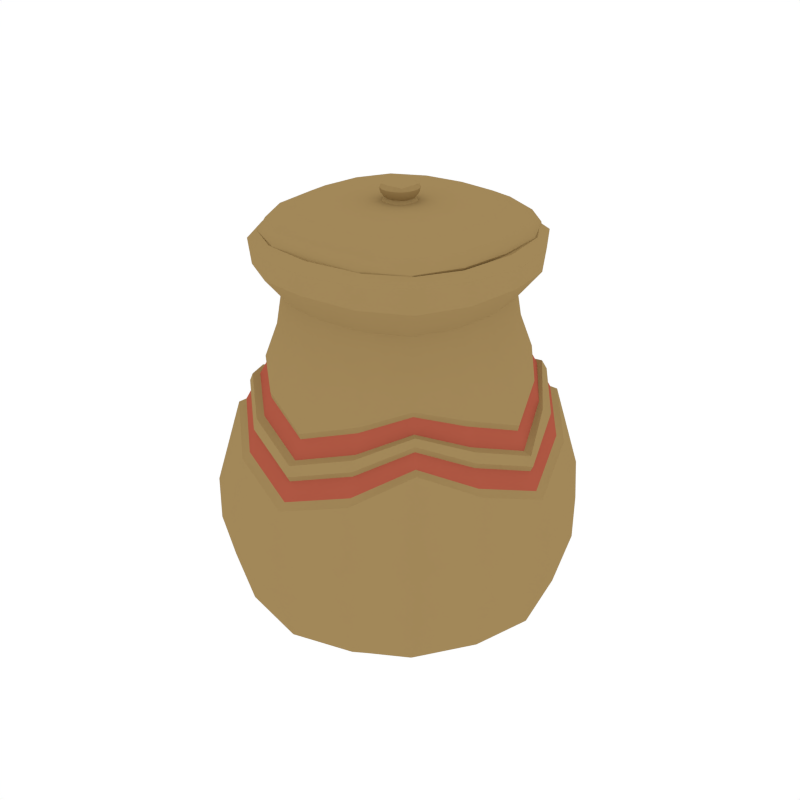 # Source: Pot1.blend  (saved by Blender 2.79.0; exported with 4.5.12 LTS)
import bpy
from mathutils import Matrix  # noqa: F401  (used for matrix-valued properties, if any)

bpy.ops.wm.read_factory_settings(use_empty=True)
scene = bpy.context.scene
scene.name = 'Scene'

# ---- collections
col_collection_1 = bpy.data.collections.new('Collection 1'); scene.collection.children.link(col_collection_1)

# ---- materials (node trees are filled in below, after node groups)
mat_pot_main = bpy.data.materials.new('Pot_Main')
mat_pot_main.alpha_threshold = 0.0
mat_pot_main.diffuse_color = (0.3627, 0.2466, 0.1003, 1.0)
mat_pot_main.roughness = 0.5
mat_pot_detail = bpy.data.materials.new('Pot_Detail')
mat_pot_detail.alpha_threshold = 0.0
mat_pot_detail.diffuse_color = (0.4385, 0.09992, 0.05886, 1.0)
mat_pot_detail.roughness = 0.5

# ---- node groups
ng_auto_smooth = bpy.data.node_groups.new('Auto Smooth', 'GeometryNodeTree')
_s = ng_auto_smooth.interface.new_socket(name='Geometry', in_out='OUTPUT', socket_type='NodeSocketGeometry')
_s = ng_auto_smooth.interface.new_socket(name='Geometry', in_out='INPUT', socket_type='NodeSocketGeometry')
_s = ng_auto_smooth.interface.new_socket(name='Angle', in_out='INPUT', socket_type='NodeSocketFloat')
_s.subtype = 'ANGLE'
_s.min_value = 0.0
_s.max_value = 3.142
ng_auto_smooth.is_modifier = True
_N = ng_auto_smooth.nodes; _L = ng_auto_smooth.links
n0 = _N.new('NodeGroupOutput'); n0.name = 'Group Output'; n0.location = (480, -100)
n1 = _N.new('NodeGroupInput'); n1.name = 'Group Input'; n1.location = (-420, -300)
n2 = _N.new('NodeGroupInput'); n2.name = 'Group Input.001'; n2.location = (-60, -100)
n3 = _N.new('GeometryNodeSetShadeSmooth'); n3.name = 'Set Shade Smooth'; n3.location = (120, -100)
n3.domain = 'EDGE'
n4 = _N.new('GeometryNodeSetShadeSmooth'); n4.name = 'Set Shade Smooth.001'; n4.location = (300, -100)
n5 = _N.new('GeometryNodeInputMeshEdgeAngle'); n5.name = 'Edge Angle'; n5.location = (-420, -220)
n6 = _N.new('GeometryNodeInputEdgeSmooth'); n6.name = 'Is Edge Smooth'; n6.location = (-60, -160)
n7 = _N.new('GeometryNodeInputShadeSmooth'); n7.name = 'Is Face Smooth'; n7.location = (-240, -340)
n8 = _N.new('FunctionNodeBooleanMath'); n8.name = 'Boolean Math'; n8.location = (-60, -220)
n9 = _N.new('FunctionNodeCompare'); n9.name = 'Compare'; n9.location = (-240, -180)
n9.operation = 'LESS_EQUAL'
_L.new(n5.outputs[0], n9.inputs[0])
_L.new(n4.outputs[0], n0.inputs[0])
_L.new(n1.outputs[1], n9.inputs[1])
_L.new(n9.outputs[0], n8.inputs[0])
_L.new(n7.outputs[0], n8.inputs[1])
_L.new(n2.outputs[0], n3.inputs[0])
_L.new(n6.outputs[0], n3.inputs[1])
_L.new(n3.outputs[0], n4.inputs[0])
_L.new(n8.outputs[0], n3.inputs[2])
n0.is_active_output = True

# ---- material node trees

# ---- world
world_world = bpy.data.worlds.new('World'); scene.world = world_world
world_world.color = (1.0, 1.0, 1.0)
world_world.use_sun_shadow = False
world_world.sun_shadow_jitter_overblur = 0.0
world_world.cycles.sampling_method = 'NONE'
world_world.cycles.sample_map_resolution = 256

# ---- meshes
me_cube_103 = bpy.data.meshes.new('Cube.103')
me_cube_103.from_pydata([(-0.2611, 0.1151, 0.5612), (0.1159, 0.2627, 0.558), (0.2611, -0.1151, 0.5612), (-0.1159, -0.2627, 0.558), (0.1151, -0.261, 0.7925), (-0.1151, 0.261, 0.7925), (0.261, 0.1151, 0.7925), (-0.261, -0.1151, 0.7925), (-8.309e-11, 0.1382, 0.09055), (-0.2252, 0.117, 0.2097), (-0.261, 0.1151, 0.7925), (0.261, -0.1151, 0.7925), (0.259, 0.1142, 0.5589), (-0.259, -0.1142, 0.5589), (-0.117, 0.2251, 0.2097), (-0.127, 0.127, 0.1369), (0.1151, 0.261, 0.7925), (-0.1151, -0.261, 0.7925), (0.1159, -0.2627, 0.558), (-0.1159, 0.2627, 0.558), (-0.3198, -0.141, 0.07671), (-0.196, -0.196, 0.5902), (-0.2222, 0.09798, 0.6622), (-0.141, 0.3198, 0.07671), (0.09798, 0.2222, 0.6622), (0.3198, 0.141, 0.07671), (0.2222, -0.09798, 0.6622), (0.141, -0.3198, 0.07671), (-0.09798, -0.2222, 0.6622), (-0.196, 0.196, 0.5902), (0.196, 0.196, 0.5902), (0.196, -0.196, 0.5902), (-0.143, -0.3243, 0.4222), (0.322, -0.142, 0.4287), (0.143, 0.3243, 0.4222), (-0.322, 0.142, 0.4287), (-0.2125, 0.09373, 0.7281), (0.09373, 0.2125, 0.7281), (0.2125, -0.09373, 0.7281), (-0.09373, -0.2125, 0.7281), (-0.2666, 0.1176, 0.8431), (0.1176, 0.2666, 0.8431), (0.2666, -0.1176, 0.8431), (-0.1176, -0.2666, 0.8431), (0.2072, -0.2072, 0.7902), (-0.2072, -0.2072, 0.7902), (-0.2072, 0.2072, 0.7902), (0.2072, 0.2072, 0.7902), (-0.2238, 0.1163, 0.8479), (0.1163, 0.2238, 0.8479), (0.2238, -0.1163, 0.8479), (-0.1163, -0.2238, 0.8479), (-0.3198, 0.141, 0.07671), (-0.2216, -0.09771, 0.661), (0.3198, -0.141, 0.07671), (0.2216, 0.09771, 0.661), (0.322, 0.142, 0.4287), (-0.322, -0.142, 0.4287), (-0.2125, -0.09373, 0.7281), (0.2125, 0.09373, 0.7281), (-0.2666, -0.1176, 0.8431), (0.2666, 0.1176, 0.8431), (-0.2238, -0.1163, 0.8479), (0.2238, 0.1163, 0.8479), (-8.309e-11, -0.1382, 0.09055), (-0.2822, 6.148e-11, 0.7976), (0.2822, 6.148e-11, 0.7976), (0.3026, -5.006e-11, 0.5179), (-0.3026, -5.006e-11, 0.5179), (0.141, 0.3198, 0.07671), (-0.09798, 0.2222, 0.6622), (-0.141, -0.3198, 0.07671), (0.09798, -0.2222, 0.6622), (0.143, -0.3243, 0.4222), (-0.143, 0.3243, 0.4222), (-0.09373, 0.2125, 0.7281), (0.09373, -0.2125, 0.7281), (-0.1176, 0.2666, 0.8431), (0.1176, -0.2666, 0.8431), (-0.1163, 0.2238, 0.8479), (0.1163, -0.2238, 0.8479), (-0.117, -0.2251, 0.2097), (-0.2252, -0.117, 0.2097), (-0.1382, -2.165e-10, 0.09056), (-8.313e-12, 0.2822, 0.7976), (-8.313e-12, -0.2822, 0.7976), (-5.532e-10, -0.3016, 0.5198), (-5.532e-10, 0.3016, 0.5198), (-0.2537, -0.2537, 0.08221), (-0.177, -0.177, 0.6616), (-0.2537, 0.2537, 0.08221), (-0.177, 0.177, 0.6616), (0.2537, -0.2537, 0.08221), (0.177, -0.177, 0.6616), (0.2537, 0.2537, 0.08221), (0.177, 0.177, 0.6616), (-0.2388, -0.2388, 0.4869), (-0.2388, 0.2388, 0.4869), (0.2388, 0.2388, 0.4869), (0.2388, -0.2388, 0.4869), (-0.1691, -0.1691, 0.7269), (-0.1691, 0.1691, 0.7269), (0.1691, 0.1691, 0.7269), (0.1691, -0.1691, 0.7269), (-0.2117, -0.2117, 0.8438), (-0.2117, 0.2117, 0.8438), (0.2117, 0.2117, 0.8438), (0.2117, -0.2117, 0.8438), (-0.1826, -0.1826, 0.8456), (-0.1826, 0.1826, 0.8456), (0.1826, 0.1826, 0.8456), (0.1826, -0.1826, 0.8456), (-0.346, -1.053e-10, 0.06466), (-0.2388, 2.659e-11, 0.6638), (0.346, -1.053e-10, 0.06466), (0.2388, 2.659e-11, 0.6638), (0.3666, -1.249e-10, 0.3734), (-0.3666, -1.249e-10, 0.3734), (-0.2292, 4.502e-10, 0.7314), (0.2292, -3.303e-10, 0.7314), (-0.2883, 5.411e-10, 0.8414), (0.2883, -4.156e-10, 0.8414), (-0.2424, -9.926e-12, 0.8549), (0.2424, -9.926e-12, 0.8549), (-7.827e-10, 0.346, 0.06466), (7.682e-11, 0.2388, 0.6638), (-7.827e-10, -0.346, 0.06466), (7.682e-11, -0.2388, 0.6638), (-9.91e-10, -0.3659, 0.3756), (-9.91e-10, 0.3659, 0.3756), (2.885e-10, 0.2292, 0.7314), (-4.919e-10, -0.2292, 0.7314), (4.697e-10, 0.2883, 0.8414), (-4.869e-10, -0.2883, 0.8414), (-8.251e-12, 0.2424, 0.8549), (-8.251e-12, -0.2424, 0.8549), (-0.127, -0.127, 0.1369), (-0.1686, -0.0876, 0.7), (-0.0876, -0.1686, 0.7), (-0.0876, 0.1686, 0.7), (-0.1686, 0.0876, 0.7), (0.0876, 0.1686, 0.7), (0.1686, 0.0876, 0.7), (0.0876, -0.1686, 0.7), (0.1686, -0.0876, 0.7), (-0.1812, -6.607e-10, 0.7023), (-0.1381, 0.1381, 0.6994), (-3.542e-10, 0.1812, 0.7023), (0.1381, 0.1381, 0.6994), (0.1812, -6.607e-10, 0.7023), (0.1381, -0.1381, 0.6994), (-3.542e-10, -0.1812, 0.7023), (-0.1381, -0.1381, 0.6994), (0.127, 0.127, 0.1369), (0.117, 0.2251, 0.2097), (0.1382, -2.165e-10, 0.09056), (0.2252, 0.117, 0.2097), (0.127, -0.127, 0.1369), (0.117, -0.2251, 0.2097), (0.2252, -0.117, 0.2097), (-0.2441, -2.103e-10, 0.1744), (-0.1841, 0.1841, 0.2016), (-8.257e-11, 0.2441, 0.1743), (0.1841, 0.1841, 0.2016), (0.2441, -2.103e-10, 0.1744), (0.1841, -0.1841, 0.2016), (-8.257e-11, -0.2441, 0.1743), (-0.1841, -0.1841, 0.2016), (-8.416e-11, -2.291e-10, 0.02295), (-0.2304, -0.1016, -0.005202), (-0.1016, 0.2304, -0.005202), (0.2304, 0.1016, -0.005202), (0.1016, -0.2304, -0.005202), (-0.2304, 0.1016, -0.005202), (0.2304, -0.1016, -0.005202), (0.1016, 0.2304, -0.005202), (-0.1016, -0.2304, -0.005202), (-0.1828, -0.1828, -0.004589), (-0.1828, 0.1828, -0.004589), (0.1828, -0.1828, -0.004589), (0.1828, 0.1828, -0.004589), (-0.2493, -3.483e-11, -0.006081), (0.2493, -3.483e-11, -0.006081), (-4.143e-10, 0.2493, -0.006081), (-4.143e-10, -0.2493, -0.006081), (0.2452, 0.1169, 0.8582), (-0.2452, -0.1169, 0.8582), (0.1169, -0.2452, 0.8582), (-0.1169, 0.2452, 0.8582), (-0.2452, 0.1169, 0.8582), (0.2452, -0.1169, 0.8582), (0.1169, 0.2452, 0.8582), (-0.1169, -0.2452, 0.8582), (0.1972, 0.1972, 0.8578), (0.1972, -0.1972, 0.8578), (-0.1972, -0.1972, 0.8578), (-0.1972, 0.1972, 0.8578), (-0.2652, 2.672e-10, 0.8594), (0.2652, -2.126e-10, 0.8594), (2.315e-10, 0.2652, 0.8594), (-2.483e-10, -0.2652, 0.8594), (-0.259, 0.1142, 0.5485), (-0.2996, 4.008e-11, 0.5055), (-0.1941, 0.1941, 0.579), (-0.3073, 0.1355, 0.4398), (0.1149, 0.2607, 0.5452), (-4.39e-10, 0.2987, 0.5074), (0.1941, 0.1941, 0.579), (0.1365, 0.3095, 0.4339), (0.259, -0.1142, 0.5485), (0.2996, 4.008e-11, 0.5055), (0.1941, -0.1941, 0.579), (0.3073, -0.1355, 0.4398), (-0.1149, -0.2607, 0.5452), (-4.39e-10, -0.2987, 0.5074), (-0.1941, -0.1941, 0.579), (-0.1365, -0.3095, 0.4339), (0.2573, 0.1015, 0.5555), (0.3072, 0.1345, 0.4404), (-0.2573, -0.1015, 0.5555), (-0.3072, -0.1345, 0.4404), (0.1149, -0.2607, 0.5452), (0.1365, -0.3095, 0.4339), (-0.1149, 0.2607, 0.5452), (-0.1365, 0.3095, 0.4339), (-0.2278, -0.2278, 0.4936), (-0.2278, 0.2278, 0.4936), (0.2278, 0.2278, 0.4936), (0.2278, -0.2278, 0.4936), (-7.755e-10, -0.3498, 0.3894), (0.3506, -1.37e-11, 0.3873), (-7.755e-10, 0.3498, 0.3894), (-0.3506, -1.37e-11, 0.3873), (-0.2751, 0.1213, 0.5123), (-0.2912, 0.1284, 0.476), (0.1221, 0.2769, 0.5081), (0.1293, 0.2932, 0.471), (0.2751, -0.1213, 0.5123), (0.2912, -0.1284, 0.476), (-0.1221, -0.2769, 0.5081), (-0.1293, -0.2932, 0.471), (0.2739, 0.1125, 0.5171), (0.2906, 0.1235, 0.4788), (-0.2739, -0.1125, 0.5171), (-0.2906, -0.1235, 0.4788), (0.1221, -0.2769, 0.5081), (0.1293, -0.2932, 0.471), (-0.1221, 0.2769, 0.5081), (-0.1293, 0.2932, 0.471), (-0.2166, -0.2166, 0.522), (-0.2053, -0.2053, 0.5505), (-0.2053, 0.2053, 0.5505), (-0.2166, 0.2166, 0.522), (0.2053, 0.2053, 0.5505), (0.2166, 0.2166, 0.522), (0.2053, -0.2053, 0.5505), (0.2166, -0.2166, 0.522), (0.3166, 2.216e-11, 0.4661), (0.3336, 4.229e-12, 0.4267), (-0.3166, 2.216e-11, 0.4661), (-0.3336, 4.229e-12, 0.4267), (-5.512e-10, -0.3157, 0.4681), (-6.634e-10, -0.3328, 0.4288), (-5.512e-10, 0.3157, 0.4681), (-6.634e-10, 0.3328, 0.4288), (-0.29, 0.1279, 0.5096), (-0.2966, 0.1308, 0.4891), (0.1265, 0.2869, 0.5111), (0.1317, 0.2987, 0.4839), (0.29, -0.1279, 0.5096), (0.2966, -0.1308, 0.4891), (-0.1288, -0.2919, 0.505), (-0.1317, -0.2987, 0.4839), (0.2936, 0.097, 0.5119), (0.296, 0.1258, 0.4919), (-0.2889, -0.1194, 0.5143), (-0.296, -0.1258, 0.4919), (0.1288, -0.2919, 0.505), (0.1317, -0.2987, 0.4839), (-0.1288, 0.2919, 0.505), (-0.1317, 0.2987, 0.4839), (-0.2206, -0.2206, 0.5359), (-0.2163, -0.2163, 0.5509), (-0.2163, 0.2163, 0.5509), (-0.2206, 0.2206, 0.5359), (0.2127, 0.2127, 0.5551), (0.2206, 0.2206, 0.5359), (0.2163, -0.2163, 0.5509), (0.2206, -0.2206, 0.5359), (0.3335, 7.436e-11, 0.4608), (0.3398, 5.75e-11, 0.4388), (-0.3335, 7.436e-11, 0.4608), (-0.3398, 5.75e-11, 0.4388), (-6.195e-10, -0.3326, 0.4628), (-6.418e-10, -0.339, 0.4409), (-5.908e-10, 0.3271, 0.4696), (-6.418e-10, 0.339, 0.4409), (0.3519, -0.1552, 0.2996), (0.351, -0.1548, 0.2009), (0.1553, 0.3521, 0.2997), (0.1548, 0.351, 0.2009), (-0.3519, 0.1552, 0.2996), (-0.351, 0.1548, 0.2009), (-0.1553, -0.3521, 0.2997), (-0.1548, -0.351, 0.2009), (-0.3519, -0.1552, 0.2996), (-0.351, -0.1548, 0.2009), (0.3519, 0.1552, 0.2996), (0.351, 0.1548, 0.2009), (0.1553, -0.3521, 0.2997), (0.1548, -0.351, 0.2009), (-0.1553, 0.3521, 0.2997), (-0.1548, 0.351, 0.2009), (-0.2774, 0.2774, 0.3029), (-0.2779, 0.2779, 0.205), (0.2774, 0.2774, 0.3029), (0.2779, 0.2779, 0.205), (0.2774, -0.2774, 0.3029), (0.2779, -0.2779, 0.205), (-0.2774, -0.2774, 0.3029), (-0.2779, -0.2779, 0.205), (-0.3815, -1.523e-10, 0.1919), (-0.3842, -1.53e-10, 0.2913), (0.3815, -1.523e-10, 0.1919), (0.3842, -1.53e-10, 0.2913), (-1.019e-09, -0.3815, 0.1919), (-1.065e-09, -0.3841, 0.2912), (-1.019e-09, 0.3815, 0.1919), (-1.065e-09, 0.3841, 0.2912), (-0.2283, 0.1025, 0.8848), (0.1025, 0.2283, 0.8848), (0.2283, -0.1025, 0.8848), (-0.1025, -0.2283, 0.8848), (0.1056, -0.1257, 0.8088), (0.1201, 0.05357, 0.9093), (-0.1004, -0.2513, 0.8345), (0.2312, -0.1128, 0.8345), (0.1128, 0.2513, 0.8345), (-0.2437, 0.1128, 0.8345), (0.02747, 0.01176, 0.9183), (-0.1201, -0.05357, 0.9093), (0.05357, -0.1201, 0.9093), (-0.05357, 0.1201, 0.9093), (0.03678, 0.01574, 0.9378), (-0.02747, -0.01176, 0.9183), (0.01176, -0.02747, 0.9183), (-0.01176, 0.02747, 0.9183), (-0.01839, -0.01839, 0.9517), (-0.03678, -0.01574, 0.9378), (0.01574, -0.03678, 0.9378), (-0.01574, 0.03678, 0.9378), (0.01574, 0.03678, 0.9378), (-0.01574, -0.03678, 0.9378), (0.01839, -0.01839, 0.9517), (0.01176, 0.02747, 0.9183), (-0.01176, -0.02747, 0.9183), (0.05357, 0.1201, 0.9093), (-0.05357, -0.1201, 0.9093), (-0.1128, 0.2513, 0.8345), (0.1004, -0.2513, 0.8345), (-0.1056, -0.1257, 0.8088), (0.1025, -0.2283, 0.8848), (-0.1025, 0.2283, 0.8848), (-0.118, 0.1257, 0.8088), (0.01839, 0.01839, 0.9517), (-0.03678, 0.01574, 0.9378), (-0.01839, 0.01839, 0.9517), (-0.02747, 0.01176, 0.9183), (0.03678, -0.01574, 0.9378), (-0.1201, 0.05357, 0.9093), (0.02747, -0.01176, 0.9183), (-0.2312, -0.1128, 0.8345), (0.2437, 0.1128, 0.8345), (0.1201, -0.05357, 0.9093), (0.118, 0.1257, 0.8088), (0.2283, 0.1025, 0.8848), (-0.2283, -0.1025, 0.8848), (-0.1898, -0.1161, 0.8152), (-0.1852, -0.1852, 0.8848), (-0.1898, 0.08513, 0.9032), (-0.202, 0.2039, 0.8345), (-0.1141, 0.2199, 0.8152), (0.08513, 0.1898, 0.9032), (0.202, 0.2039, 0.8345), (0.2084, 0.1161, 0.8152), (0.1898, -0.08513, 0.9032), (0.1833, -0.2039, 0.8345), (0.09545, -0.2199, 0.8152), (-0.08513, -0.1898, 0.9032), (-0.1833, -0.2039, 0.8345), (-0.1852, 0.1852, 0.8848), (0.1852, 0.1852, 0.8848), (0.1852, -0.1852, 0.8848), (-0.1072, -0.2456, 0.8599), (0.2406, -0.1103, 0.8599), (0.1103, 0.2456, 0.8599), (-0.2437, 0.1103, 0.8599), (-0.03158, 0.0138, 0.9118), (0.0138, 0.03158, 0.9118), (0.03158, -0.0138, 0.9118), (-0.0138, -0.03158, 0.9118), (0.09698, 0.09698, 0.9093), (0.09698, -0.09698, 0.9093), (-0.09698, -0.09698, 0.9093), (-0.09698, 0.09698, 0.9093), (-0.03445, 0.01475, 0.9275), (0.01475, 0.03445, 0.9275), (0.03445, -0.01475, 0.9275), (-0.01475, -0.03445, 0.9275), (0.02156, 0.02156, 0.9183), (0.02156, -0.02156, 0.9183), (-0.02156, -0.02156, 0.9183), (-0.02156, 0.02156, 0.9183), (-0.03218, 0.0164, 0.9467), (0.0164, 0.03218, 0.9467), (0.03218, -0.0164, 0.9467), (-0.0164, -0.03218, 0.9467), (0.02887, 0.02887, 0.9378), (0.02887, -0.02887, 0.9378), (-0.02887, -0.02887, 0.9378), (-0.02887, 0.02887, 0.9378), (0.1141, 0.2199, 0.8152), (-0.08513, 0.1898, 0.9032), (-0.09545, -0.2199, 0.8152), (0.08513, -0.1898, 0.9032), (0.1072, -0.2456, 0.8599), (-0.1103, 0.2456, 0.8599), (-0.0138, 0.03158, 0.9118), (0.0138, -0.03158, 0.9118), (-0.01475, 0.03445, 0.9275), (0.01475, -0.03445, 0.9275), (-0.0164, 0.03218, 0.9467), (0.0164, -0.03218, 0.9467), (-1.026e-10, 0.03943, 0.9378), (-1.026e-10, -0.03943, 0.9378), (-1.026e-10, -0.01971, 0.9533), (-1.026e-10, 0.02945, 0.9183), (-1.026e-10, -0.02945, 0.9183), (-2.397e-10, 0.1266, 0.9093), (-2.397e-10, -0.1266, 0.9093), (-2.397e-10, 0.2641, 0.8345), (-2.397e-10, -0.2641, 0.8345), (-2.397e-10, -0.1321, 0.8088), (-2.397e-10, -0.24, 0.8848), (-2.397e-10, 0.24, 0.8848), (-0.2084, 0.1161, 0.8152), (-0.1898, -0.08513, 0.9032), (0.1898, -0.1161, 0.8152), (0.1898, 0.08513, 0.9032), (0.2437, 0.1103, 0.8599), (-0.2406, -0.1103, 0.8599), (-0.03158, -0.0138, 0.9118), (0.03158, 0.0138, 0.9118), (-0.03445, -0.01475, 0.9275), (0.03445, 0.01475, 0.9275), (-0.03218, -0.0164, 0.9467), (0.03218, 0.0164, 0.9467), (-1.026e-10, 0.01971, 0.9533), (-2.397e-10, 0.1321, 0.8088), (-0.1175, 2.197e-10, 0.8088), (0.01971, 1.004e-10, 0.9533), (-0.03943, 1.004e-10, 0.9378), (-0.01971, 1.004e-10, 0.9533), (-0.02945, 1.004e-10, 0.9183), (0.03943, 1.004e-10, 0.9378), (-0.1266, 2.197e-10, 0.9093), (0.02945, 1.004e-10, 0.9183), (-0.2496, 2.197e-10, 0.8345), (0.2496, 2.197e-10, 0.8345), (0.1266, 2.197e-10, 0.9093), (0.1175, 2.197e-10, 0.8088), (0.24, 2.197e-10, 0.8848), (-0.24, 2.197e-10, 0.8848), (-0.1596, -0.1855, 0.8202), (-0.1539, -0.1539, 0.9032), (-0.1804, 0.1855, 0.8202), (-0.1539, 0.1539, 0.9032), (0.1596, -0.1855, 0.8202), (0.1539, -0.1539, 0.9032), (0.1804, 0.1855, 0.8202), (0.1539, 0.1539, 0.9032), (-0.1941, -0.1992, 0.8599), (-0.1988, 0.1992, 0.8599), (0.1988, 0.1992, 0.8599), (0.1941, -0.1992, 0.8599), (-0.02514, -0.02514, 0.9118), (-0.02514, 0.02514, 0.9118), (0.02514, 0.02514, 0.9118), (0.02514, -0.02514, 0.9118), (-0.02705, -0.02705, 0.9275), (-0.02705, 0.02705, 0.9275), (0.02705, 0.02705, 0.9275), (0.02705, -0.02705, 0.9275), (-0.02655, -0.02655, 0.9442), (-0.02655, 0.02655, 0.9442), (0.02655, 0.02655, 0.9442), (0.02655, -0.02655, 0.9442), (-9.88e-11, 0.2311, 0.8152), (-9.791e-11, 0.1996, 0.9032), (-9.88e-11, -0.2311, 0.8152), (-9.791e-11, -0.1996, 0.9032), (-7.033e-11, -0.2581, 0.8599), (-7.033e-11, 0.2581, 0.8599), (-1.462e-10, 0.03358, 0.9118), (-1.462e-10, -0.03358, 0.9118), (-1.221e-10, 0.03693, 0.9275), (-2.388e-10, -0.03693, 0.9275), (-1.809e-10, 0.0345, 0.9471), (-1.809e-10, -0.0345, 0.9471), (-0.2093, -1.007e-10, 0.8152), (-0.1996, -1e-10, 0.9032), (0.2093, -1.007e-10, 0.8152), (0.1996, -1e-10, 0.9032), (0.2545, -1.292e-10, 0.8599), (-0.2545, -1.292e-10, 0.8599), (-0.03358, 5.43e-11, 0.9118), (0.03358, 5.43e-11, 0.9118), (-0.03693, 1.206e-10, 0.9275), (0.03693, 3.878e-12, 0.9275), (-0.0345, 1.786e-10, 0.9471), (0.0345, 6.188e-11, 0.9471), (-1.507e-10, 6.582e-11, 0.9556), (-3.319e-10, 9.859e-11, 0.8088)], [], [(57, 96, 225, 220), (0, 68, 113, 22), (0, 22, 91, 29), (29, 19, 223, 203), (73, 99, 228, 222), (1, 87, 125, 24), (1, 24, 95, 30), (34, 129, 231, 208), (116, 56, 218, 230), (2, 67, 115, 26), (2, 26, 93, 31), (99, 33, 212, 228), (0, 29, 203, 201), (3, 86, 127, 28), (3, 28, 89, 21), (56, 98, 227, 218), (95, 102, 59, 55), (72, 76, 131, 127), (299, 328, 129, 34), (297, 33, 99, 317), (298, 318, 92, 54), (298, 54, 114, 323), (301, 322, 117, 35), (299, 34, 98, 315), (300, 316, 94, 69), (300, 69, 124, 327), (303, 326, 128, 32), (301, 35, 97, 313), (302, 314, 90, 52), (302, 52, 112, 321), (305, 319, 96, 57), (303, 32, 96, 319), (304, 320, 88, 71), (304, 71, 126, 325), (4, 85, 131, 76), (4, 76, 103, 44), (4, 44, 107, 78), (4, 78, 133, 85), (91, 101, 75, 70), (55, 59, 119, 115), (100, 58, 53, 89), (70, 75, 130, 125), (113, 118, 36, 22), (53, 58, 118, 113), (195, 108, 62, 186), (185, 63, 123, 198), (5, 84, 130, 75), (5, 75, 101, 46), (5, 46, 105, 77), (5, 77, 132, 84), (6, 66, 119, 59), (6, 59, 102, 47), (6, 47, 106, 61), (6, 61, 121, 66), (7, 65, 118, 58), (7, 58, 100, 45), (7, 45, 104, 60), (7, 60, 120, 65), (111, 50, 144, 150), (50, 123, 149, 144), (135, 80, 143, 151), (110, 49, 141, 148), (194, 187, 78, 107), (186, 62, 122, 197), (196, 188, 77, 105), (187, 80, 135, 200), (197, 122, 48, 189), (188, 79, 134, 199), (198, 123, 50, 190), (189, 48, 109, 196), (80, 111, 150, 143), (123, 63, 142, 149), (49, 134, 147, 141), (134, 79, 139, 147), (10, 46, 101, 36), (10, 36, 118, 65), (10, 65, 120, 40), (10, 40, 105, 46), (11, 44, 103, 38), (11, 38, 119, 66), (11, 66, 121, 42), (11, 42, 107, 44), (199, 134, 49, 191), (190, 50, 111, 194), (115, 119, 38, 26), (22, 36, 101, 91), (125, 130, 37, 24), (26, 38, 103, 93), (307, 315, 98, 56), (305, 57, 117, 322), (306, 321, 112, 20), (306, 20, 88, 320), (309, 317, 99, 73), (307, 56, 116, 324), (308, 323, 114, 25), (308, 25, 94, 316), (18, 86, 214, 221), (12, 30, 95, 55), (12, 55, 115, 67), (33, 116, 230, 212), (3, 21, 215, 213), (13, 21, 89, 53), (13, 53, 113, 68), (96, 32, 216, 225), (63, 110, 148, 142), (109, 48, 140, 146), (79, 109, 146, 139), (122, 62, 137, 145), (200, 135, 51, 192), (191, 49, 110, 193), (192, 51, 108, 195), (48, 122, 145, 140), (108, 51, 138, 152), (62, 108, 152, 137), (51, 135, 151, 138), (16, 47, 102, 37), (16, 37, 130, 84), (16, 84, 132, 41), (16, 41, 106, 47), (127, 131, 39, 28), (24, 37, 102, 95), (17, 45, 100, 39), (17, 39, 131, 85), (17, 85, 133, 43), (17, 43, 104, 45), (311, 313, 97, 74), (309, 73, 128, 326), (310, 325, 126, 27), (310, 27, 92, 318), (311, 74, 129, 328), (312, 327, 124, 23), (312, 23, 90, 314), (28, 39, 100, 89), (68, 0, 201, 202), (18, 31, 93, 72), (18, 72, 127, 86), (31, 18, 221, 211), (32, 128, 229, 216), (19, 29, 91, 70), (19, 70, 125, 87), (86, 3, 213, 214), (142, 148, 163, 156), (151, 143, 158, 166), (141, 147, 162, 154), (145, 137, 82, 160), (143, 150, 165, 158), (146, 140, 9, 161), (137, 152, 167, 82), (147, 139, 14, 162), (140, 145, 160, 9), (152, 138, 81, 167), (139, 146, 161, 14), (138, 151, 166, 81), (150, 144, 159, 165), (144, 149, 164, 159), (149, 142, 156, 164), (148, 141, 154, 163), (136, 64, 168, 83), (136, 83, 160, 82), (136, 82, 167, 81), (136, 81, 166, 64), (15, 8, 162, 14), (15, 14, 161, 9), (15, 9, 160, 83), (15, 83, 168, 8), (153, 156, 163, 154), (153, 154, 162, 8), (153, 8, 168, 155), (153, 155, 164, 156), (157, 159, 164, 155), (157, 155, 168, 64), (157, 64, 166, 158), (157, 158, 165, 159), (193, 110, 63, 185), (23, 124, 183, 170), (71, 88, 177, 176), (27, 126, 184, 172), (54, 92, 179, 174), (90, 23, 170, 178), (126, 71, 176, 184), (20, 112, 181, 169), (92, 27, 172, 179), (114, 54, 174, 182), (88, 20, 169, 177), (69, 94, 180, 175), (52, 90, 178, 173), (25, 114, 182, 171), (124, 69, 175, 183), (94, 25, 171, 180), (112, 52, 173, 181), (93, 103, 76, 72), (106, 193, 185, 61), (43, 192, 195, 104), (41, 191, 193, 106), (133, 200, 192, 43), (42, 190, 194, 107), (132, 199, 191, 41), (40, 189, 196, 105), (121, 198, 190, 42), (77, 188, 199, 132), (120, 197, 189, 40), (78, 187, 200, 133), (109, 79, 188, 196), (60, 186, 197, 120), (111, 80, 187, 194), (61, 185, 198, 121), (104, 195, 186, 60), (234, 204, 232, 260), (234, 252, 226, 204), (236, 208, 231, 264), (236, 254, 227, 208), (238, 212, 230, 258), (238, 256, 228, 212), (240, 216, 229, 262), (240, 249, 225, 216), (242, 218, 227, 254), (242, 258, 230, 218), (244, 220, 225, 249), (244, 260, 232, 220), (246, 222, 228, 256), (246, 262, 229, 222), (248, 224, 226, 252), (248, 264, 231, 224), (30, 12, 217, 207), (87, 1, 205, 206), (98, 34, 208, 227), (128, 73, 222, 229), (117, 57, 220, 232), (35, 117, 232, 204), (74, 97, 226, 224), (19, 87, 206, 223), (12, 67, 210, 217), (1, 30, 207, 205), (97, 35, 204, 226), (129, 74, 224, 231), (21, 13, 219, 215), (67, 2, 209, 210), (13, 68, 202, 219), (2, 31, 211, 209), (181, 173, 178, 170, 183, 175, 180, 171, 182, 174, 179, 172, 184, 176, 177, 169), (223, 206, 263, 247), (255, 245, 277, 287), (223, 247, 251, 203), (240, 262, 294, 272), (221, 214, 261, 245), (262, 246, 278, 294), (221, 245, 255, 211), (261, 239, 271, 293), (219, 202, 259, 243), (234, 260, 292, 266), (219, 243, 250, 215), (245, 261, 293, 277), (217, 210, 257, 241), (249, 240, 272, 281), (217, 241, 253, 207), (259, 233, 265, 291), (213, 215, 250, 239), (248, 252, 284, 280), (213, 239, 261, 214), (239, 250, 282, 271), (209, 211, 255, 237), (252, 234, 266, 284), (209, 237, 257, 210), (251, 247, 279, 283), (205, 207, 253, 235), (242, 254, 286, 274), (205, 235, 263, 206), (233, 251, 283, 265), (201, 203, 251, 233), (264, 248, 280, 296), (201, 233, 259, 202), (253, 241, 273, 285), (279, 295, 296, 280), (279, 280, 284, 283), (277, 293, 294, 278), (277, 278, 288, 287), (275, 291, 292, 276), (275, 276, 281, 282), (273, 289, 290, 274), (273, 274, 286, 285), (271, 282, 281, 272), (271, 272, 294, 293), (269, 287, 288, 270), (269, 270, 290, 289), (267, 285, 286, 268), (267, 268, 296, 295), (265, 283, 284, 266), (265, 266, 292, 291), (237, 255, 287, 269), (246, 256, 288, 278), (256, 238, 270, 288), (243, 259, 291, 275), (257, 237, 269, 289), (260, 244, 276, 292), (238, 258, 290, 270), (250, 243, 275, 282), (235, 253, 285, 267), (244, 249, 281, 276), (254, 236, 268, 286), (241, 257, 289, 273), (263, 235, 267, 295), (258, 242, 274, 290), (247, 263, 295, 279), (236, 264, 296, 268), (298, 323, 324, 297), (297, 317, 318, 298), (300, 327, 328, 299), (299, 315, 316, 300), (302, 321, 322, 301), (301, 313, 314, 302), (304, 325, 326, 303), (303, 319, 320, 304), (306, 320, 319, 305), (305, 322, 321, 306), (308, 316, 315, 307), (307, 324, 323, 308), (310, 318, 317, 309), (309, 326, 325, 310), (312, 314, 313, 311), (311, 328, 327, 312), (297, 324, 116, 33), (329, 396, 514, 472), (329, 472, 510, 379), (329, 379, 476, 390), (329, 390, 482, 396), (330, 395, 502, 444), (330, 444, 498, 382), (330, 382, 480, 391), (330, 391, 483, 395), (331, 394, 513, 471), (331, 471, 512, 385), (331, 385, 478, 392), (331, 392, 484, 394), (332, 393, 501, 443), (332, 443, 500, 388), (332, 388, 474, 378), (332, 378, 481, 393), (333, 442, 522, 470), (333, 470, 511, 447), (333, 447, 477, 387), (333, 387, 499, 442), (334, 469, 512, 448), (334, 448, 480, 401), (334, 401, 487, 452), (334, 452, 516, 469), (335, 423, 499, 441), (335, 441, 501, 393), (335, 393, 481, 389), (335, 389, 473, 423), (336, 447, 511, 468), (336, 468, 513, 394), (336, 394, 484, 386), (336, 386, 477, 447), (337, 421, 497, 440), (337, 440, 502, 395), (337, 395, 483, 383), (337, 383, 479, 421), (338, 445, 509, 467), (338, 467, 514, 396), (338, 396, 482, 380), (338, 380, 475, 445), (339, 466, 516, 452), (339, 452, 487, 409), (339, 409, 491, 454), (339, 454, 518, 466), (340, 465, 510, 446), (340, 446, 474, 403), (340, 403, 485, 451), (340, 451, 515, 465), (341, 439, 500, 424), (341, 424, 478, 402), (341, 402, 488, 428), (341, 428, 504, 439), (342, 438, 498, 422), (342, 422, 476, 404), (342, 404, 486, 427), (342, 427, 503, 438), (343, 464, 518, 454), (343, 454, 491, 417), (343, 417, 495, 456), (343, 456, 520, 464), (344, 463, 515, 451), (344, 451, 485, 411), (344, 411, 489, 453), (344, 453, 517, 463), (345, 437, 504, 428), (345, 428, 488, 410), (345, 410, 492, 430), (345, 430, 506, 437), (346, 436, 503, 427), (346, 427, 486, 412), (346, 412, 490, 429), (346, 429, 505, 436), (347, 435, 521, 462), (347, 462, 519, 455), (347, 455, 493, 416), (347, 416, 508, 435), (348, 461, 517, 453), (348, 453, 489, 419), (348, 419, 493, 455), (348, 455, 519, 461), (349, 434, 506, 430), (349, 430, 492, 418), (349, 418, 496, 432), (349, 432, 508, 434), (350, 433, 505, 429), (350, 429, 490, 420), (350, 420, 494, 431), (350, 431, 507, 433), (351, 417, 491, 406), (351, 406, 505, 433), (351, 433, 507, 414), (351, 414, 495, 417), (352, 419, 489, 408), (352, 408, 506, 434), (352, 434, 508, 416), (352, 416, 493, 419), (353, 415, 520, 460), (353, 460, 521, 435), (353, 435, 508, 432), (353, 432, 496, 415), (354, 409, 487, 398), (354, 398, 503, 436), (354, 436, 505, 406), (354, 406, 491, 409), (355, 411, 485, 400), (355, 400, 504, 437), (355, 437, 506, 408), (355, 408, 489, 411), (356, 401, 480, 382), (356, 382, 498, 438), (356, 438, 503, 398), (356, 398, 487, 401), (357, 403, 474, 388), (357, 388, 500, 439), (357, 439, 504, 400), (357, 400, 485, 403), (358, 381, 475, 380), (358, 380, 482, 426), (358, 426, 502, 440), (358, 440, 497, 381), (359, 387, 477, 386), (359, 386, 484, 425), (359, 425, 501, 441), (359, 441, 499, 387), (360, 377, 509, 459), (360, 459, 522, 442), (360, 442, 499, 423), (360, 423, 473, 377), (361, 425, 484, 392), (361, 392, 478, 424), (361, 424, 500, 443), (361, 443, 501, 425), (362, 426, 482, 390), (362, 390, 476, 422), (362, 422, 498, 444), (362, 444, 502, 426), (363, 445, 475, 381), (363, 381, 497, 458), (363, 458, 522, 459), (363, 459, 509, 445), (364, 456, 495, 414), (364, 414, 507, 457), (364, 457, 521, 460), (364, 460, 520, 456), (365, 420, 490, 405), (365, 405, 517, 461), (365, 461, 519, 413), (365, 413, 494, 420), (366, 457, 507, 431), (366, 431, 494, 413), (366, 413, 519, 462), (366, 462, 521, 457), (367, 412, 486, 397), (367, 397, 515, 463), (367, 463, 517, 405), (367, 405, 490, 412), (368, 418, 492, 407), (368, 407, 518, 464), (368, 464, 520, 415), (368, 415, 496, 418), (369, 404, 476, 379), (369, 379, 510, 465), (369, 465, 515, 397), (369, 397, 486, 404), (370, 410, 488, 399), (370, 399, 516, 466), (370, 466, 518, 407), (370, 407, 492, 410), (371, 377, 473, 389), (371, 389, 481, 450), (371, 450, 514, 467), (371, 467, 509, 377), (372, 384, 479, 383), (372, 383, 483, 449), (372, 449, 513, 468), (372, 468, 511, 384), (373, 402, 478, 385), (373, 385, 512, 469), (373, 469, 516, 399), (373, 399, 488, 402), (374, 458, 497, 421), (374, 421, 479, 384), (374, 384, 511, 470), (374, 470, 522, 458), (375, 449, 483, 391), (375, 391, 480, 448), (375, 448, 512, 471), (375, 471, 513, 449), (376, 450, 481, 378), (376, 378, 474, 446), (376, 446, 510, 472), (376, 472, 514, 450)])
me_cube_103.polygons.foreach_set('use_smooth', [True] * 513)
me_cube_103.polygons.foreach_set('material_index', [0, 0, 0, 0, 0, 0, 0, 0, 0, 0, 0, 0, 0, 0, 0, 0, 0, 0, 0, 0, 0, 0, 0, 0, 0, 0, 0, 0, 0, 0, 0, 0, 0, 0, 0, 0, 0, 0, 0, 0, 0, 0, 0, 0, 0, 0, 0, 0, 0, 0, 0, 0, 0, 0, 0, 0, 0, 0, 0, 0, 0, 0, 0, 0, 0, 0, 0, 0, 0, 0, 0, 0, 0, 0, 0, 0, 0, 0, 0, 0, 0, 0, 0, 0, 0, 0, 0, 0, 0, 0, 0, 0, 0, 0, 0, 0, 0, 0, 0, 0, 0, 0, 0, 0, 0, 0, 0, 0, 0, 0, 0, 0, 0, 0, 0, 0, 0, 0, 0, 0, 0, 0, 0, 0, 0, 0, 0, 0, 0, 0, 0, 0, 0, 0, 0, 0, 0, 0, 0, 0, 0, 0, 0, 0, 0, 0, 0, 0, 0, 0, 0, 0, 0, 0, 0, 0, 0, 0, 0, 0, 0, 0, 0, 0, 0, 0, 0, 0, 0, 0, 0, 0, 0, 0, 0, 0, 0, 0, 0, 0, 0, 0, 0, 0, 0, 0, 0, 0, 0, 0, 0, 0, 0, 0, 0, 0, 0, 0, 0, 0, 0, 0, 0, 0, 0, 0, 0, 1, 1, 1, 1, 1, 1, 1, 1, 1, 1, 1, 1, 1, 1, 1, 1, 0, 0, 0, 0, 0, 0, 0, 0, 0, 0, 0, 0, 0, 0, 0, 0, 0, 1, 0, 1, 0, 1, 0, 1, 0, 1, 0, 1, 0, 1, 0, 1, 0, 1, 0, 1, 0, 1, 0, 1, 0, 1, 0, 1, 0, 1, 0, 1, 0, 0, 0, 0, 0, 0, 0, 0, 0, 0, 0, 0, 0, 0, 0, 0, 0, 0, 0, 0, 0, 0, 0, 0, 0, 0, 0, 0, 0, 0, 0, 0, 0, 0, 0, 0, 0, 0, 0, 0, 0, 0, 0, 0, 0, 0, 0, 0, 0, 0, 0, 0, 0, 0, 0, 0, 0, 0, 0, 0, 0, 0, 0, 0, 0, 0, 0, 0, 0, 0, 0, 0, 0, 0, 0, 0, 0, 0, 0, 0, 0, 0, 0, 0, 0, 0, 0, 0, 0, 0, 0, 0, 0, 0, 0, 0, 0, 0, 0, 0, 0, 0, 0, 0, 0, 0, 0, 0, 0, 0, 0, 0, 0, 0, 0, 0, 0, 0, 0, 0, 0, 0, 0, 0, 0, 0, 0, 0, 0, 0, 0, 0, 0, 0, 0, 0, 0, 0, 0, 0, 0, 0, 0, 0, 0, 0, 0, 0, 0, 0, 0, 0, 0, 0, 0, 0, 0, 0, 0, 0, 0, 0, 0, 0, 0, 0, 0, 0, 0, 0, 0, 0, 0, 0, 0, 0, 0, 0, 0, 0, 0, 0, 0, 0, 0, 0, 0, 0, 0, 0, 0, 0, 0, 0, 0, 0, 0, 0, 0, 0, 0, 0, 0, 0, 0, 0, 0, 0, 0, 0, 0, 0, 0, 0, 0, 0, 0, 0, 0, 0, 0, 0, 0, 0, 0, 0, 0, 0, 0, 0, 0, 0, 0, 0, 0, 0, 0, 0, 0, 0, 0, 0])
me_cube_103.materials.append(mat_pot_main)
me_cube_103.materials.append(mat_pot_detail)
me_cube_103.use_remesh_preserve_volume = False
me_cube_103.use_remesh_preserve_attributes = False
me_cube_103.use_mirror_vertex_groups = False
me_cube_103.update()

# ---- objects
ob_pot1 = bpy.data.objects.new('Pot1', me_cube_103)

# ---- transforms, parenting, visibility, modifiers, constraints
ob_pot1.location = (0.0, 0.0, 0.0)
ob_pot1.lineart.crease_threshold = 0.0
_m = ob_pot1.modifiers.new('Auto Smooth', 'NODES')
_m.node_group = ng_auto_smooth
_gi = [s.identifier for s in ng_auto_smooth.interface.items_tree if s.item_type == 'SOCKET' and s.in_out == 'INPUT']
_m[_gi[1]] = 0.5236  # Angle

# ---- collection membership
col_collection_1.objects.link(ob_pot1)

# ---- scene / render settings (as saved in the file)
scene.frame_start = 1; scene.frame_end = 250; scene.frame_set(0)
scene.render.engine = 'CYCLES'
scene.render.resolution_x = 1000
scene.render.resolution_y = 1000
scene.render.dither_intensity = 0.0
scene.cycles.samples = 200
scene.cycles.sampling_pattern = 'TABULATED_SOBOL'
scene.cycles.light_sampling_threshold = 0.0
scene.cycles.use_adaptive_sampling = False
scene.cycles.use_light_tree = False
scene.cycles.caustics_reflective = False
scene.cycles.caustics_refractive = False
scene.cycles.blur_glossy = 0.0
scene.cycles.max_bounces = 2
scene.cycles.pixel_filter_type = 'GAUSSIAN'
scene.cycles.sample_clamp_indirect = 0.0
scene.view_settings.view_transform = 'Standard'
bpy.context.view_layer.update()

# ---- added for rendering (the .blend has no active camera): camera
cam_auto = bpy.data.cameras.new('AutoCamera')
cam_auto.lens = 50.0
cam_auto.sensor_width = 36.0
cam_auto.clip_end = 1000.0
ob_auto_camera = bpy.data.objects.new('AutoCamera', cam_auto)
scene.collection.objects.link(ob_auto_camera)
ob_auto_camera.location = (1.34255, -1.61106, 1.54879)
ob_auto_camera.rotation_euler = (1.09748, -7.21219e-08, 0.694738)
scene.camera = ob_auto_camera
bpy.context.view_layer.update()
